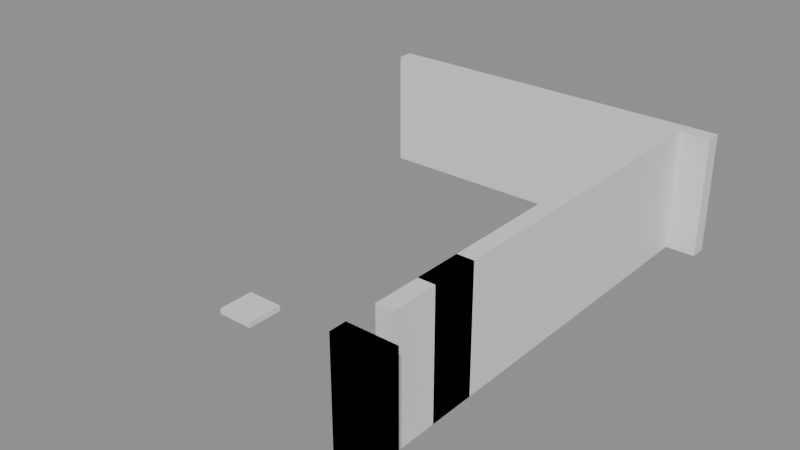 # Source: building_lego.blend  (saved by Blender 5.0.119; exported with 4.5.12 LTS)
import bpy
from mathutils import Matrix  # noqa: F401  (used for matrix-valued properties, if any)

bpy.ops.wm.read_factory_settings(use_empty=True)
scene = bpy.context.scene
scene.name = 'Scene'

# ---- collections
col_01_paredes_externas = bpy.data.collections.new('01_Paredes_Externas'); scene.collection.children.link(col_01_paredes_externas)
col_04_moveis_decoracoes = bpy.data.collections.new('04_Moveis_Decoracoes'); scene.collection.children.link(col_04_moveis_decoracoes)

# ---- materials (node trees are filled in below, after node groups)
mat_mat_parede_externa = bpy.data.materials.new('Mat_Parede_Externa')
mat_mat_moveis = bpy.data.materials.new('Mat_Moveis')

# ---- material node trees
mat_mat_parede_externa.use_nodes = True; mat_mat_parede_externa.node_tree.nodes.clear()
_N = mat_mat_parede_externa.node_tree.nodes; _L = mat_mat_parede_externa.node_tree.links
n0 = _N.new('ShaderNodeBsdfPrincipled'); n0.name = 'BSDF - Pré-fundamentado'; n0.location = (-200, 100)
n1 = _N.new('ShaderNodeOutputMaterial'); n1.name = 'Saída de material'; n1.location = (200, 100)
_L.new(n0.outputs[0], n1.inputs[0])
n1.is_active_output = True
mat_mat_moveis.use_nodes = True; mat_mat_moveis.node_tree.nodes.clear()
_N = mat_mat_moveis.node_tree.nodes; _L = mat_mat_moveis.node_tree.links
n0 = _N.new('ShaderNodeBsdfPrincipled'); n0.name = 'BSDF - Pré-fundamentado'; n0.location = (-200, 100)
n1 = _N.new('ShaderNodeOutputMaterial'); n1.name = 'Saída de material'; n1.location = (200, 100)
_L.new(n0.outputs[0], n1.inputs[0])
n1.is_active_output = True

# ---- meshes
me_bloco_dungeon_arch_4735_1077_z22 = bpy.data.meshes.new('Bloco_dungeon_arch_4735_1077_z22')
me_bloco_dungeon_arch_4735_1077_z22.from_pydata([(-0.5, -0.175, -1.32), (0.5, -0.175, -1.32), (0.5, 0.175, -1.32), (-0.5, 0.175, -1.32), (-0.5, -0.175, 1.32), (0.5, -0.175, 1.32), (0.5, 0.175, 1.32), (-0.5, 0.175, 1.32)], [], [(0, 1, 2, 3), (4, 7, 6, 5), (0, 4, 5, 1), (2, 6, 7, 3), (0, 3, 7, 4), (1, 5, 6, 2)])
me_bloco_dungeon_arch_4735_1077_z22.materials.append(mat_mat_parede_externa)
me_bloco_dungeon_arch_4735_1077_z22.update()
me_bloco_dungeon_wall_4735_1077_z22 = bpy.data.meshes.new('Bloco_dungeon_wall_4735_1077_z22')
me_bloco_dungeon_wall_4735_1077_z22.from_pydata([(-0.5, -0.175, -1.32), (0.5, -0.175, -1.32), (0.5, 0.175, -1.32), (-0.5, 0.175, -1.32), (-0.5, -0.175, 1.32), (0.5, -0.175, 1.32), (0.5, 0.175, 1.32), (-0.5, 0.175, 1.32)], [], [(0, 1, 2, 3), (4, 7, 6, 5), (0, 4, 5, 1), (2, 6, 7, 3), (0, 3, 7, 4), (1, 5, 6, 2)])
me_bloco_dungeon_wall_4735_1077_z22.materials.append(mat_mat_parede_externa)
me_bloco_dungeon_wall_4735_1077_z22.update()
me_bloco_dungeon_wall_4728_1087_z22 = bpy.data.meshes.new('Bloco_dungeon_wall_4728_1087_z22')
me_bloco_dungeon_wall_4728_1087_z22.from_pydata([(-0.5, -0.175, -1.32), (0.5, -0.175, -1.32), (0.5, 0.175, -1.32), (-0.5, 0.175, -1.32), (-0.5, -0.175, 1.32), (0.5, -0.175, 1.32), (0.5, 0.175, 1.32), (-0.5, 0.175, 1.32)], [], [(0, 1, 2, 3), (4, 7, 6, 5), (0, 4, 5, 1), (2, 6, 7, 3), (0, 3, 7, 4), (1, 5, 6, 2)])
me_bloco_dungeon_wall_4728_1087_z22.materials.append(mat_mat_parede_externa)
me_bloco_dungeon_wall_4728_1087_z22.update()
me_bloco_dungeon_wall_4729_1087_z22 = bpy.data.meshes.new('Bloco_dungeon_wall_4729_1087_z22')
me_bloco_dungeon_wall_4729_1087_z22.from_pydata([(-0.5, -0.175, -1.32), (0.5, -0.175, -1.32), (0.5, 0.175, -1.32), (-0.5, 0.175, -1.32), (-0.5, -0.175, 1.32), (0.5, -0.175, 1.32), (0.5, 0.175, 1.32), (-0.5, 0.175, 1.32)], [], [(0, 1, 2, 3), (4, 7, 6, 5), (0, 4, 5, 1), (2, 6, 7, 3), (0, 3, 7, 4), (1, 5, 6, 2)])
me_bloco_dungeon_wall_4729_1087_z22.materials.append(mat_mat_parede_externa)
me_bloco_dungeon_wall_4729_1087_z22.update()
me_bloco_dungeon_wall_4730_1087_z22 = bpy.data.meshes.new('Bloco_dungeon_wall_4730_1087_z22')
me_bloco_dungeon_wall_4730_1087_z22.from_pydata([(-0.5, -0.175, -1.32), (0.5, -0.175, -1.32), (0.5, 0.175, -1.32), (-0.5, 0.175, -1.32), (-0.5, -0.175, 1.32), (0.5, -0.175, 1.32), (0.5, 0.175, 1.32), (-0.5, 0.175, 1.32)], [], [(0, 1, 2, 3), (4, 7, 6, 5), (0, 4, 5, 1), (2, 6, 7, 3), (0, 3, 7, 4), (1, 5, 6, 2)])
me_bloco_dungeon_wall_4730_1087_z22.materials.append(mat_mat_parede_externa)
me_bloco_dungeon_wall_4730_1087_z22.update()
me_bloco_dungeon_wall_4731_1087_z22 = bpy.data.meshes.new('Bloco_dungeon_wall_4731_1087_z22')
me_bloco_dungeon_wall_4731_1087_z22.from_pydata([(-0.5, -0.175, -1.32), (0.5, -0.175, -1.32), (0.5, 0.175, -1.32), (-0.5, 0.175, -1.32), (-0.5, -0.175, 1.32), (0.5, -0.175, 1.32), (0.5, 0.175, 1.32), (-0.5, 0.175, 1.32)], [], [(0, 1, 2, 3), (4, 7, 6, 5), (0, 4, 5, 1), (2, 6, 7, 3), (0, 3, 7, 4), (1, 5, 6, 2)])
me_bloco_dungeon_wall_4731_1087_z22.materials.append(mat_mat_parede_externa)
me_bloco_dungeon_wall_4731_1087_z22.update()
me_bloco_dungeon_wall_4732_1087_z22 = bpy.data.meshes.new('Bloco_dungeon_wall_4732_1087_z22')
me_bloco_dungeon_wall_4732_1087_z22.from_pydata([(-0.5, -0.175, -1.32), (0.5, -0.175, -1.32), (0.5, 0.175, -1.32), (-0.5, 0.175, -1.32), (-0.5, -0.175, 1.32), (0.5, -0.175, 1.32), (0.5, 0.175, 1.32), (-0.5, 0.175, 1.32)], [], [(0, 1, 2, 3), (4, 7, 6, 5), (0, 4, 5, 1), (2, 6, 7, 3), (0, 3, 7, 4), (1, 5, 6, 2)])
me_bloco_dungeon_wall_4732_1087_z22.materials.append(mat_mat_parede_externa)
me_bloco_dungeon_wall_4732_1087_z22.update()
me_bloco_dungeon_wall_4733_1087_z22 = bpy.data.meshes.new('Bloco_dungeon_wall_4733_1087_z22')
me_bloco_dungeon_wall_4733_1087_z22.from_pydata([(-0.5, -0.175, -1.32), (0.5, -0.175, -1.32), (0.5, 0.175, -1.32), (-0.5, 0.175, -1.32), (-0.5, -0.175, 1.32), (0.5, -0.175, 1.32), (0.5, 0.175, 1.32), (-0.5, 0.175, 1.32)], [], [(0, 1, 2, 3), (4, 7, 6, 5), (0, 4, 5, 1), (2, 6, 7, 3), (0, 3, 7, 4), (1, 5, 6, 2)])
me_bloco_dungeon_wall_4733_1087_z22.materials.append(mat_mat_parede_externa)
me_bloco_dungeon_wall_4733_1087_z22.update()
me_bloco_dungeon_wall_4734_1087_z22 = bpy.data.meshes.new('Bloco_dungeon_wall_4734_1087_z22')
me_bloco_dungeon_wall_4734_1087_z22.from_pydata([(-0.5, -0.175, -1.32), (0.5, -0.175, -1.32), (0.5, 0.175, -1.32), (-0.5, 0.175, -1.32), (-0.5, -0.175, 1.32), (0.5, -0.175, 1.32), (0.5, 0.175, 1.32), (-0.5, 0.175, 1.32)], [], [(0, 1, 2, 3), (4, 7, 6, 5), (0, 4, 5, 1), (2, 6, 7, 3), (0, 3, 7, 4), (1, 5, 6, 2)])
me_bloco_dungeon_wall_4734_1087_z22.materials.append(mat_mat_parede_externa)
me_bloco_dungeon_wall_4734_1087_z22.update()
me_bloco_dungeon_wall_4735_1087_z22 = bpy.data.meshes.new('Bloco_dungeon_wall_4735_1087_z22')
me_bloco_dungeon_wall_4735_1087_z22.from_pydata([(-0.5, -0.175, -1.32), (0.5, -0.175, -1.32), (0.5, 0.175, -1.32), (-0.5, 0.175, -1.32), (-0.5, -0.175, 1.32), (0.5, -0.175, 1.32), (0.5, 0.175, 1.32), (-0.5, 0.175, 1.32)], [], [(0, 1, 2, 3), (4, 7, 6, 5), (0, 4, 5, 1), (2, 6, 7, 3), (0, 3, 7, 4), (1, 5, 6, 2)])
me_bloco_dungeon_wall_4735_1087_z22.materials.append(mat_mat_parede_externa)
me_bloco_dungeon_wall_4735_1087_z22.update()
me_bloco_dungeon_wall_4735_1078_z22 = bpy.data.meshes.new('Bloco_dungeon_wall_4735_1078_z22')
me_bloco_dungeon_wall_4735_1078_z22.from_pydata([(-0.175, -0.5, -1.32), (0.175, -0.5, -1.32), (0.175, 0.5, -1.32), (-0.175, 0.5, -1.32), (-0.175, -0.5, 1.32), (0.175, -0.5, 1.32), (0.175, 0.5, 1.32), (-0.175, 0.5, 1.32)], [], [(0, 1, 2, 3), (4, 7, 6, 5), (0, 4, 5, 1), (2, 6, 7, 3), (0, 3, 7, 4), (1, 5, 6, 2)])
me_bloco_dungeon_wall_4735_1078_z22.materials.append(mat_mat_parede_externa)
me_bloco_dungeon_wall_4735_1078_z22.update()
me_bloco_dungeon_wall_4735_1079_z22 = bpy.data.meshes.new('Bloco_dungeon_wall_4735_1079_z22')
me_bloco_dungeon_wall_4735_1079_z22.from_pydata([(-0.175, -0.5, -1.32), (0.175, -0.5, -1.32), (0.175, 0.5, -1.32), (-0.175, 0.5, -1.32), (-0.175, -0.5, 1.32), (0.175, -0.5, 1.32), (0.175, 0.5, 1.32), (-0.175, 0.5, 1.32)], [], [(0, 1, 2, 3), (4, 7, 6, 5), (0, 4, 5, 1), (2, 6, 7, 3), (0, 3, 7, 4), (1, 5, 6, 2)])
me_bloco_dungeon_wall_4735_1079_z22.materials.append(mat_mat_parede_externa)
me_bloco_dungeon_wall_4735_1079_z22.update()
me_bloco_dungeon_wall_4735_1079_z22_001 = bpy.data.meshes.new('Bloco_dungeon_wall_4735_1079_z22.001')
me_bloco_dungeon_wall_4735_1079_z22_001.from_pydata([(-0.175, -0.5, -1.32), (0.175, -0.5, -1.32), (0.175, 0.5, -1.32), (-0.175, 0.5, -1.32), (-0.175, -0.5, 1.32), (0.175, -0.5, 1.32), (0.175, 0.5, 1.32), (-0.175, 0.5, 1.32)], [], [(0, 1, 2, 3), (4, 7, 6, 5), (0, 4, 5, 1), (2, 6, 7, 3), (0, 3, 7, 4), (1, 5, 6, 2)])
me_bloco_dungeon_wall_4735_1079_z22_001.materials.append(mat_mat_parede_externa)
me_bloco_dungeon_wall_4735_1079_z22_001.update()
me_bloco_dungeon_wall_4735_1080_z22 = bpy.data.meshes.new('Bloco_dungeon_wall_4735_1080_z22')
me_bloco_dungeon_wall_4735_1080_z22.from_pydata([(-0.175, -0.5, -1.32), (0.175, -0.5, -1.32), (0.175, 0.5, -1.32), (-0.175, 0.5, -1.32), (-0.175, -0.5, 1.32), (0.175, -0.5, 1.32), (0.175, 0.5, 1.32), (-0.175, 0.5, 1.32)], [], [(0, 1, 2, 3), (4, 7, 6, 5), (0, 4, 5, 1), (2, 6, 7, 3), (0, 3, 7, 4), (1, 5, 6, 2)])
me_bloco_dungeon_wall_4735_1080_z22.materials.append(mat_mat_parede_externa)
me_bloco_dungeon_wall_4735_1080_z22.update()
me_bloco_dungeon_wall_4735_1081_z22 = bpy.data.meshes.new('Bloco_dungeon_wall_4735_1081_z22')
me_bloco_dungeon_wall_4735_1081_z22.from_pydata([(-0.175, -0.5, -1.32), (0.175, -0.5, -1.32), (0.175, 0.5, -1.32), (-0.175, 0.5, -1.32), (-0.175, -0.5, 1.32), (0.175, -0.5, 1.32), (0.175, 0.5, 1.32), (-0.175, 0.5, 1.32)], [], [(0, 1, 2, 3), (4, 7, 6, 5), (0, 4, 5, 1), (2, 6, 7, 3), (0, 3, 7, 4), (1, 5, 6, 2)])
me_bloco_dungeon_wall_4735_1081_z22.materials.append(mat_mat_parede_externa)
me_bloco_dungeon_wall_4735_1081_z22.update()
me_bloco_dungeon_wall_4735_1082_z22 = bpy.data.meshes.new('Bloco_dungeon_wall_4735_1082_z22')
me_bloco_dungeon_wall_4735_1082_z22.from_pydata([(-0.175, -0.5, -1.32), (0.175, -0.5, -1.32), (0.175, 0.5, -1.32), (-0.175, 0.5, -1.32), (-0.175, -0.5, 1.32), (0.175, -0.5, 1.32), (0.175, 0.5, 1.32), (-0.175, 0.5, 1.32)], [], [(0, 1, 2, 3), (4, 7, 6, 5), (0, 4, 5, 1), (2, 6, 7, 3), (0, 3, 7, 4), (1, 5, 6, 2)])
me_bloco_dungeon_wall_4735_1082_z22.materials.append(mat_mat_parede_externa)
me_bloco_dungeon_wall_4735_1082_z22.update()
me_bloco_dungeon_wall_4735_1083_z22 = bpy.data.meshes.new('Bloco_dungeon_wall_4735_1083_z22')
me_bloco_dungeon_wall_4735_1083_z22.from_pydata([(-0.175, -0.5, -1.32), (0.175, -0.5, -1.32), (0.175, 0.5, -1.32), (-0.175, 0.5, -1.32), (-0.175, -0.5, 1.32), (0.175, -0.5, 1.32), (0.175, 0.5, 1.32), (-0.175, 0.5, 1.32)], [], [(0, 1, 2, 3), (4, 7, 6, 5), (0, 4, 5, 1), (2, 6, 7, 3), (0, 3, 7, 4), (1, 5, 6, 2)])
me_bloco_dungeon_wall_4735_1083_z22.materials.append(mat_mat_parede_externa)
me_bloco_dungeon_wall_4735_1083_z22.update()
me_bloco_dungeon_wall_4735_1084_z22 = bpy.data.meshes.new('Bloco_dungeon_wall_4735_1084_z22')
me_bloco_dungeon_wall_4735_1084_z22.from_pydata([(-0.175, -0.5, -1.32), (0.175, -0.5, -1.32), (0.175, 0.5, -1.32), (-0.175, 0.5, -1.32), (-0.175, -0.5, 1.32), (0.175, -0.5, 1.32), (0.175, 0.5, 1.32), (-0.175, 0.5, 1.32)], [], [(0, 1, 2, 3), (4, 7, 6, 5), (0, 4, 5, 1), (2, 6, 7, 3), (0, 3, 7, 4), (1, 5, 6, 2)])
me_bloco_dungeon_wall_4735_1084_z22.materials.append(mat_mat_parede_externa)
me_bloco_dungeon_wall_4735_1084_z22.update()
me_bloco_dungeon_wall_4735_1085_z22 = bpy.data.meshes.new('Bloco_dungeon_wall_4735_1085_z22')
me_bloco_dungeon_wall_4735_1085_z22.from_pydata([(-0.175, -0.5, -1.32), (0.175, -0.5, -1.32), (0.175, 0.5, -1.32), (-0.175, 0.5, -1.32), (-0.175, -0.5, 1.32), (0.175, -0.5, 1.32), (0.175, 0.5, 1.32), (-0.175, 0.5, 1.32)], [], [(0, 1, 2, 3), (4, 7, 6, 5), (0, 4, 5, 1), (2, 6, 7, 3), (0, 3, 7, 4), (1, 5, 6, 2)])
me_bloco_dungeon_wall_4735_1085_z22.materials.append(mat_mat_parede_externa)
me_bloco_dungeon_wall_4735_1085_z22.update()
me_bloco_dungeon_wall_4735_1086_z22 = bpy.data.meshes.new('Bloco_dungeon_wall_4735_1086_z22')
me_bloco_dungeon_wall_4735_1086_z22.from_pydata([(-0.175, -0.5, -1.32), (0.175, -0.5, -1.32), (0.175, 0.5, -1.32), (-0.175, 0.5, -1.32), (-0.175, -0.5, 1.32), (0.175, -0.5, 1.32), (0.175, 0.5, 1.32), (-0.175, 0.5, 1.32)], [], [(0, 1, 2, 3), (4, 7, 6, 5), (0, 4, 5, 1), (2, 6, 7, 3), (0, 3, 7, 4), (1, 5, 6, 2)])
me_bloco_dungeon_wall_4735_1086_z22.materials.append(mat_mat_parede_externa)
me_bloco_dungeon_wall_4735_1086_z22.update()
me_movel_blood_4730_1079_z22 = bpy.data.meshes.new('Movel_blood_4730_1079_z22')
me_movel_blood_4730_1079_z22.from_pydata([(-0.4, -0.4, -0.06), (0.4, -0.4, -0.06), (0.4, 0.4, -0.06), (-0.4, 0.4, -0.06), (-0.4, -0.4, 0.06), (0.4, -0.4, 0.06), (0.4, 0.4, 0.06), (-0.4, 0.4, 0.06)], [], [(0, 1, 2, 3), (4, 7, 6, 5), (0, 4, 5, 1), (2, 6, 7, 3), (0, 3, 7, 4), (1, 5, 6, 2)])
me_movel_blood_4730_1079_z22.materials.append(mat_mat_moveis)
me_movel_blood_4730_1079_z22.update()

# ---- objects
ob_parede_externa_norte_y1077_x4735_4735 = bpy.data.objects.new('Parede_Externa_Norte_Y1077_X4735_4735', None)
ob_bloco_dungeon_arch_4735_1077_z22 = bpy.data.objects.new('Bloco_dungeon_arch_4735_1077_z22', me_bloco_dungeon_arch_4735_1077_z22)
ob_bloco_dungeon_wall_4735_1077_z22 = bpy.data.objects.new('Bloco_dungeon_wall_4735_1077_z22', me_bloco_dungeon_wall_4735_1077_z22)
ob_parede_externa_sul_y1087_x4728_4735 = bpy.data.objects.new('Parede_Externa_Sul_Y1087_X4728_4735', None)
ob_bloco_dungeon_wall_4728_1087_z22 = bpy.data.objects.new('Bloco_dungeon_wall_4728_1087_z22', me_bloco_dungeon_wall_4728_1087_z22)
ob_bloco_dungeon_wall_4729_1087_z22 = bpy.data.objects.new('Bloco_dungeon_wall_4729_1087_z22', me_bloco_dungeon_wall_4729_1087_z22)
ob_bloco_dungeon_wall_4730_1087_z22 = bpy.data.objects.new('Bloco_dungeon_wall_4730_1087_z22', me_bloco_dungeon_wall_4730_1087_z22)
ob_bloco_dungeon_wall_4731_1087_z22 = bpy.data.objects.new('Bloco_dungeon_wall_4731_1087_z22', me_bloco_dungeon_wall_4731_1087_z22)
ob_bloco_dungeon_wall_4732_1087_z22 = bpy.data.objects.new('Bloco_dungeon_wall_4732_1087_z22', me_bloco_dungeon_wall_4732_1087_z22)
ob_bloco_dungeon_wall_4733_1087_z22 = bpy.data.objects.new('Bloco_dungeon_wall_4733_1087_z22', me_bloco_dungeon_wall_4733_1087_z22)
ob_bloco_dungeon_wall_4734_1087_z22 = bpy.data.objects.new('Bloco_dungeon_wall_4734_1087_z22', me_bloco_dungeon_wall_4734_1087_z22)
ob_bloco_dungeon_wall_4735_1087_z22 = bpy.data.objects.new('Bloco_dungeon_wall_4735_1087_z22', me_bloco_dungeon_wall_4735_1087_z22)
ob_parede_externa_leste_x4735_y1078_1086 = bpy.data.objects.new('Parede_Externa_Leste_X4735_Y1078_1086', None)
ob_bloco_dungeon_wall_4735_1078_z22 = bpy.data.objects.new('Bloco_dungeon_wall_4735_1078_z22', me_bloco_dungeon_wall_4735_1078_z22)
ob_bloco_dungeon_wall_4735_1079_z22 = bpy.data.objects.new('Bloco_dungeon_wall_4735_1079_z22', me_bloco_dungeon_wall_4735_1079_z22)
ob_bloco_dungeon_wall_4735_1079_z22_001 = bpy.data.objects.new('Bloco_dungeon_wall_4735_1079_z22.001', me_bloco_dungeon_wall_4735_1079_z22_001)
ob_bloco_dungeon_wall_4735_1080_z22 = bpy.data.objects.new('Bloco_dungeon_wall_4735_1080_z22', me_bloco_dungeon_wall_4735_1080_z22)
ob_bloco_dungeon_wall_4735_1081_z22 = bpy.data.objects.new('Bloco_dungeon_wall_4735_1081_z22', me_bloco_dungeon_wall_4735_1081_z22)
ob_bloco_dungeon_wall_4735_1082_z22 = bpy.data.objects.new('Bloco_dungeon_wall_4735_1082_z22', me_bloco_dungeon_wall_4735_1082_z22)
ob_bloco_dungeon_wall_4735_1083_z22 = bpy.data.objects.new('Bloco_dungeon_wall_4735_1083_z22', me_bloco_dungeon_wall_4735_1083_z22)
ob_bloco_dungeon_wall_4735_1084_z22 = bpy.data.objects.new('Bloco_dungeon_wall_4735_1084_z22', me_bloco_dungeon_wall_4735_1084_z22)
ob_bloco_dungeon_wall_4735_1085_z22 = bpy.data.objects.new('Bloco_dungeon_wall_4735_1085_z22', me_bloco_dungeon_wall_4735_1085_z22)
ob_bloco_dungeon_wall_4735_1086_z22 = bpy.data.objects.new('Bloco_dungeon_wall_4735_1086_z22', me_bloco_dungeon_wall_4735_1086_z22)
ob_moveis_decoracoes = bpy.data.objects.new('Moveis_Decoracoes', None)
ob_movel_blood_4730_1079_z22 = bpy.data.objects.new('Movel_blood_4730_1079_z22', me_movel_blood_4730_1079_z22)

# ---- transforms, parenting, visibility, modifiers, constraints
ob_parede_externa_norte_y1077_x4735_4735.location = (3.5, -5.0, 0.0)
ob_parede_externa_norte_y1077_x4735_4735.empty_display_type = 'CUBE'
ob_bloco_dungeon_arch_4735_1077_z22.parent = ob_parede_externa_norte_y1077_x4735_4735
ob_bloco_dungeon_arch_4735_1077_z22.matrix_parent_inverse = Matrix(((1.0, -0.0, 0.0, -3.5), (-0.0, 1.0, -0.0, 5.0), (0.0, -0.0, 1.0, -0.0), (-0.0, 0.0, -0.0, 1.0)))
ob_bloco_dungeon_arch_4735_1077_z22.location = (3.5, -5.325, 1.32)
ob_bloco_dungeon_wall_4735_1077_z22.parent = ob_parede_externa_norte_y1077_x4735_4735
ob_bloco_dungeon_wall_4735_1077_z22.matrix_parent_inverse = Matrix(((1.0, -0.0, 0.0, -3.5), (-0.0, 1.0, -0.0, 5.0), (0.0, -0.0, 1.0, -0.0), (-0.0, 0.0, -0.0, 1.0)))
ob_bloco_dungeon_wall_4735_1077_z22.location = (3.5, -5.325, 1.32)
ob_parede_externa_sul_y1087_x4728_4735.location = (0.0, 5.0, 0.0)
ob_parede_externa_sul_y1087_x4728_4735.empty_display_type = 'CUBE'
ob_bloco_dungeon_wall_4728_1087_z22.parent = ob_parede_externa_sul_y1087_x4728_4735
ob_bloco_dungeon_wall_4728_1087_z22.matrix_parent_inverse = Matrix(((1.0, -0.0, 0.0, -0.0), (-0.0, 1.0, -0.0, -5.0), (0.0, -0.0, 1.0, -0.0), (-0.0, 0.0, -0.0, 1.0)))
ob_bloco_dungeon_wall_4728_1087_z22.location = (-3.5, 4.675, 1.32)
ob_bloco_dungeon_wall_4729_1087_z22.parent = ob_parede_externa_sul_y1087_x4728_4735
ob_bloco_dungeon_wall_4729_1087_z22.matrix_parent_inverse = Matrix(((1.0, -0.0, 0.0, -0.0), (-0.0, 1.0, -0.0, -5.0), (0.0, -0.0, 1.0, -0.0), (-0.0, 0.0, -0.0, 1.0)))
ob_bloco_dungeon_wall_4729_1087_z22.location = (-2.5, 4.675, 1.32)
ob_bloco_dungeon_wall_4730_1087_z22.parent = ob_parede_externa_sul_y1087_x4728_4735
ob_bloco_dungeon_wall_4730_1087_z22.matrix_parent_inverse = Matrix(((1.0, -0.0, 0.0, -0.0), (-0.0, 1.0, -0.0, -5.0), (0.0, -0.0, 1.0, -0.0), (-0.0, 0.0, -0.0, 1.0)))
ob_bloco_dungeon_wall_4730_1087_z22.location = (-1.5, 4.675, 1.32)
ob_bloco_dungeon_wall_4731_1087_z22.parent = ob_parede_externa_sul_y1087_x4728_4735
ob_bloco_dungeon_wall_4731_1087_z22.matrix_parent_inverse = Matrix(((1.0, -0.0, 0.0, -0.0), (-0.0, 1.0, -0.0, -5.0), (0.0, -0.0, 1.0, -0.0), (-0.0, 0.0, -0.0, 1.0)))
ob_bloco_dungeon_wall_4731_1087_z22.location = (-0.5, 4.675, 1.32)
ob_bloco_dungeon_wall_4732_1087_z22.parent = ob_parede_externa_sul_y1087_x4728_4735
ob_bloco_dungeon_wall_4732_1087_z22.matrix_parent_inverse = Matrix(((1.0, -0.0, 0.0, -0.0), (-0.0, 1.0, -0.0, -5.0), (0.0, -0.0, 1.0, -0.0), (-0.0, 0.0, -0.0, 1.0)))
ob_bloco_dungeon_wall_4732_1087_z22.location = (0.5, 4.675, 1.32)
ob_bloco_dungeon_wall_4733_1087_z22.parent = ob_parede_externa_sul_y1087_x4728_4735
ob_bloco_dungeon_wall_4733_1087_z22.matrix_parent_inverse = Matrix(((1.0, -0.0, 0.0, -0.0), (-0.0, 1.0, -0.0, -5.0), (0.0, -0.0, 1.0, -0.0), (-0.0, 0.0, -0.0, 1.0)))
ob_bloco_dungeon_wall_4733_1087_z22.location = (1.5, 4.675, 1.32)
ob_bloco_dungeon_wall_4734_1087_z22.parent = ob_parede_externa_sul_y1087_x4728_4735
ob_bloco_dungeon_wall_4734_1087_z22.matrix_parent_inverse = Matrix(((1.0, -0.0, 0.0, -0.0), (-0.0, 1.0, -0.0, -5.0), (0.0, -0.0, 1.0, -0.0), (-0.0, 0.0, -0.0, 1.0)))
ob_bloco_dungeon_wall_4734_1087_z22.location = (2.5, 4.675, 1.32)
ob_bloco_dungeon_wall_4735_1087_z22.parent = ob_parede_externa_sul_y1087_x4728_4735
ob_bloco_dungeon_wall_4735_1087_z22.matrix_parent_inverse = Matrix(((1.0, -0.0, 0.0, -0.0), (-0.0, 1.0, -0.0, -5.0), (0.0, -0.0, 1.0, -0.0), (-0.0, 0.0, -0.0, 1.0)))
ob_bloco_dungeon_wall_4735_1087_z22.location = (3.5, 4.675, 1.32)
ob_parede_externa_leste_x4735_y1078_1086.location = (3.5, 0.0, 0.0)
ob_parede_externa_leste_x4735_y1078_1086.empty_display_type = 'CUBE'
ob_bloco_dungeon_wall_4735_1078_z22.parent = ob_parede_externa_leste_x4735_y1078_1086
ob_bloco_dungeon_wall_4735_1078_z22.matrix_parent_inverse = Matrix(((1.0, -0.0, 0.0, -3.5), (-0.0, 1.0, -0.0, 0.0), (0.0, -0.0, 1.0, -0.0), (-0.0, 0.0, -0.0, 1.0)))
ob_bloco_dungeon_wall_4735_1078_z22.location = (3.175, -4.0, 1.32)
ob_bloco_dungeon_wall_4735_1079_z22.parent = ob_parede_externa_leste_x4735_y1078_1086
ob_bloco_dungeon_wall_4735_1079_z22.matrix_parent_inverse = Matrix(((1.0, -0.0, 0.0, -3.5), (-0.0, 1.0, -0.0, 0.0), (0.0, -0.0, 1.0, -0.0), (-0.0, 0.0, -0.0, 1.0)))
ob_bloco_dungeon_wall_4735_1079_z22.location = (3.175, -3.0, 1.32)
ob_bloco_dungeon_wall_4735_1079_z22_001.parent = ob_parede_externa_leste_x4735_y1078_1086
ob_bloco_dungeon_wall_4735_1079_z22_001.matrix_parent_inverse = Matrix(((1.0, -0.0, 0.0, -3.5), (-0.0, 1.0, -0.0, 0.0), (0.0, -0.0, 1.0, -0.0), (-0.0, 0.0, -0.0, 1.0)))
ob_bloco_dungeon_wall_4735_1079_z22_001.location = (3.175, -3.0, 1.32)
ob_bloco_dungeon_wall_4735_1080_z22.parent = ob_parede_externa_leste_x4735_y1078_1086
ob_bloco_dungeon_wall_4735_1080_z22.matrix_parent_inverse = Matrix(((1.0, -0.0, 0.0, -3.5), (-0.0, 1.0, -0.0, 0.0), (0.0, -0.0, 1.0, -0.0), (-0.0, 0.0, -0.0, 1.0)))
ob_bloco_dungeon_wall_4735_1080_z22.location = (3.175, -2.0, 1.32)
ob_bloco_dungeon_wall_4735_1081_z22.parent = ob_parede_externa_leste_x4735_y1078_1086
ob_bloco_dungeon_wall_4735_1081_z22.matrix_parent_inverse = Matrix(((1.0, -0.0, 0.0, -3.5), (-0.0, 1.0, -0.0, 0.0), (0.0, -0.0, 1.0, -0.0), (-0.0, 0.0, -0.0, 1.0)))
ob_bloco_dungeon_wall_4735_1081_z22.location = (3.175, -1.0, 1.32)
ob_bloco_dungeon_wall_4735_1082_z22.parent = ob_parede_externa_leste_x4735_y1078_1086
ob_bloco_dungeon_wall_4735_1082_z22.matrix_parent_inverse = Matrix(((1.0, -0.0, 0.0, -3.5), (-0.0, 1.0, -0.0, 0.0), (0.0, -0.0, 1.0, -0.0), (-0.0, 0.0, -0.0, 1.0)))
ob_bloco_dungeon_wall_4735_1082_z22.location = (3.175, 0.0, 1.32)
ob_bloco_dungeon_wall_4735_1083_z22.parent = ob_parede_externa_leste_x4735_y1078_1086
ob_bloco_dungeon_wall_4735_1083_z22.matrix_parent_inverse = Matrix(((1.0, -0.0, 0.0, -3.5), (-0.0, 1.0, -0.0, 0.0), (0.0, -0.0, 1.0, -0.0), (-0.0, 0.0, -0.0, 1.0)))
ob_bloco_dungeon_wall_4735_1083_z22.location = (3.175, 1.0, 1.32)
ob_bloco_dungeon_wall_4735_1084_z22.parent = ob_parede_externa_leste_x4735_y1078_1086
ob_bloco_dungeon_wall_4735_1084_z22.matrix_parent_inverse = Matrix(((1.0, -0.0, 0.0, -3.5), (-0.0, 1.0, -0.0, 0.0), (0.0, -0.0, 1.0, -0.0), (-0.0, 0.0, -0.0, 1.0)))
ob_bloco_dungeon_wall_4735_1084_z22.location = (3.175, 2.0, 1.32)
ob_bloco_dungeon_wall_4735_1085_z22.parent = ob_parede_externa_leste_x4735_y1078_1086
ob_bloco_dungeon_wall_4735_1085_z22.matrix_parent_inverse = Matrix(((1.0, -0.0, 0.0, -3.5), (-0.0, 1.0, -0.0, 0.0), (0.0, -0.0, 1.0, -0.0), (-0.0, 0.0, -0.0, 1.0)))
ob_bloco_dungeon_wall_4735_1085_z22.location = (3.175, 3.0, 1.32)
ob_bloco_dungeon_wall_4735_1086_z22.parent = ob_parede_externa_leste_x4735_y1078_1086
ob_bloco_dungeon_wall_4735_1086_z22.matrix_parent_inverse = Matrix(((1.0, -0.0, 0.0, -3.5), (-0.0, 1.0, -0.0, 0.0), (0.0, -0.0, 1.0, -0.0), (-0.0, 0.0, -0.0, 1.0)))
ob_bloco_dungeon_wall_4735_1086_z22.location = (3.175, 4.0, 1.32)
ob_moveis_decoracoes.location = (0.0, 0.0, 0.0)
ob_moveis_decoracoes.empty_display_type = 'CUBE'
ob_movel_blood_4730_1079_z22.parent = ob_moveis_decoracoes
ob_movel_blood_4730_1079_z22.location = (-1.5, -3.0, 0.06)

# ---- collection membership
col_01_paredes_externas.objects.link(ob_parede_externa_norte_y1077_x4735_4735)
col_01_paredes_externas.objects.link(ob_bloco_dungeon_arch_4735_1077_z22)
col_01_paredes_externas.objects.link(ob_bloco_dungeon_wall_4735_1077_z22)
col_01_paredes_externas.objects.link(ob_parede_externa_sul_y1087_x4728_4735)
col_01_paredes_externas.objects.link(ob_bloco_dungeon_wall_4728_1087_z22)
col_01_paredes_externas.objects.link(ob_bloco_dungeon_wall_4729_1087_z22)
col_01_paredes_externas.objects.link(ob_bloco_dungeon_wall_4730_1087_z22)
col_01_paredes_externas.objects.link(ob_bloco_dungeon_wall_4731_1087_z22)
col_01_paredes_externas.objects.link(ob_bloco_dungeon_wall_4732_1087_z22)
col_01_paredes_externas.objects.link(ob_bloco_dungeon_wall_4733_1087_z22)
col_01_paredes_externas.objects.link(ob_bloco_dungeon_wall_4734_1087_z22)
col_01_paredes_externas.objects.link(ob_bloco_dungeon_wall_4735_1087_z22)
col_01_paredes_externas.objects.link(ob_parede_externa_leste_x4735_y1078_1086)
col_01_paredes_externas.objects.link(ob_bloco_dungeon_wall_4735_1078_z22)
col_01_paredes_externas.objects.link(ob_bloco_dungeon_wall_4735_1079_z22)
col_01_paredes_externas.objects.link(ob_bloco_dungeon_wall_4735_1079_z22_001)
col_01_paredes_externas.objects.link(ob_bloco_dungeon_wall_4735_1080_z22)
col_01_paredes_externas.objects.link(ob_bloco_dungeon_wall_4735_1081_z22)
col_01_paredes_externas.objects.link(ob_bloco_dungeon_wall_4735_1082_z22)
col_01_paredes_externas.objects.link(ob_bloco_dungeon_wall_4735_1083_z22)
col_01_paredes_externas.objects.link(ob_bloco_dungeon_wall_4735_1084_z22)
col_01_paredes_externas.objects.link(ob_bloco_dungeon_wall_4735_1085_z22)
col_01_paredes_externas.objects.link(ob_bloco_dungeon_wall_4735_1086_z22)
col_04_moveis_decoracoes.objects.link(ob_moveis_decoracoes)
col_04_moveis_decoracoes.objects.link(ob_movel_blood_4730_1079_z22)

# ---- scene / render settings (as saved in the file)
scene.frame_start = 1; scene.frame_end = 250; scene.frame_set(1)
scene.render.engine = 'BLENDER_EEVEE_NEXT'
scene.render.bake_bias = 0.0
scene.render.bake_samples = 0
scene.cycles.sampling_pattern = 'TABULATED_SOBOL'
scene.eevee.use_volume_custom_range = False
bpy.context.view_layer.update()

# ---- added for rendering (the .blend has no active camera and no usable light): camera, sun + grey world if the file has none
cam_auto = bpy.data.cameras.new('AutoCamera')
cam_auto.lens = 50.0
cam_auto.sensor_width = 36.0
cam_auto.clip_end = 1000.0
ob_auto_camera = bpy.data.objects.new('AutoCamera', cam_auto)
scene.collection.objects.link(ob_auto_camera)
ob_auto_camera.location = (12.3472, -15.1417, 11.1978)
ob_auto_camera.rotation_euler = (1.09748, -7.21219e-08, 0.694738)
scene.camera = ob_auto_camera
light_auto_sun = bpy.data.lights.new('AutoSun', 'SUN')
light_auto_sun.energy = 3.0
light_auto_sun.angle = 0.0523599
ob_auto_sun = bpy.data.objects.new('AutoSun', light_auto_sun)
scene.collection.objects.link(ob_auto_sun)
ob_auto_sun.rotation_euler = (0.872665, 0.174533, 0.523599)
if scene.world is None:
    world_auto = bpy.data.worlds.new('AutoWorld')
    world_auto.color = (0.3, 0.3, 0.3)
    scene.world = world_auto
bpy.context.view_layer.update()
